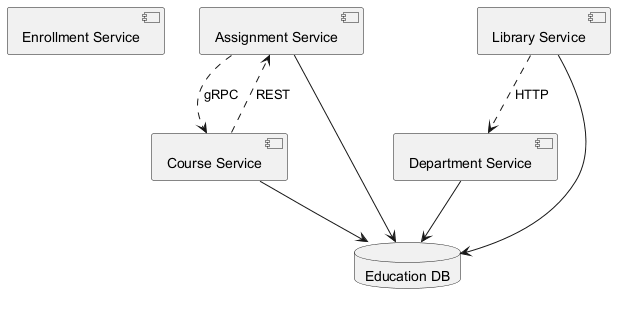

The diagram above was rendered by PlantUML. Its source (embedded in the PNG):
@startuml
skinparam backgroundColor #FFFFFF
skinparam classBackgroundColor #F3E5F5
skinparam classBorderColor #6A1B9A
component "Enrollment Service" as C_EnrollmentService
component "Assignment Service" as C_AssignmentService
component "Library Service" as C_LibraryService
component "Course Service" as C_CourseService
component "Department Service" as C_DepartmentService
database "Education DB" as DB_education
C_AssignmentService --> DB_education
C_LibraryService --> DB_education
C_CourseService --> DB_education
C_DepartmentService --> DB_education
C_AssignmentService ..> C_CourseService : gRPC
C_CourseService ..> C_AssignmentService : REST
C_LibraryService ..> C_DepartmentService : HTTP
@enduml